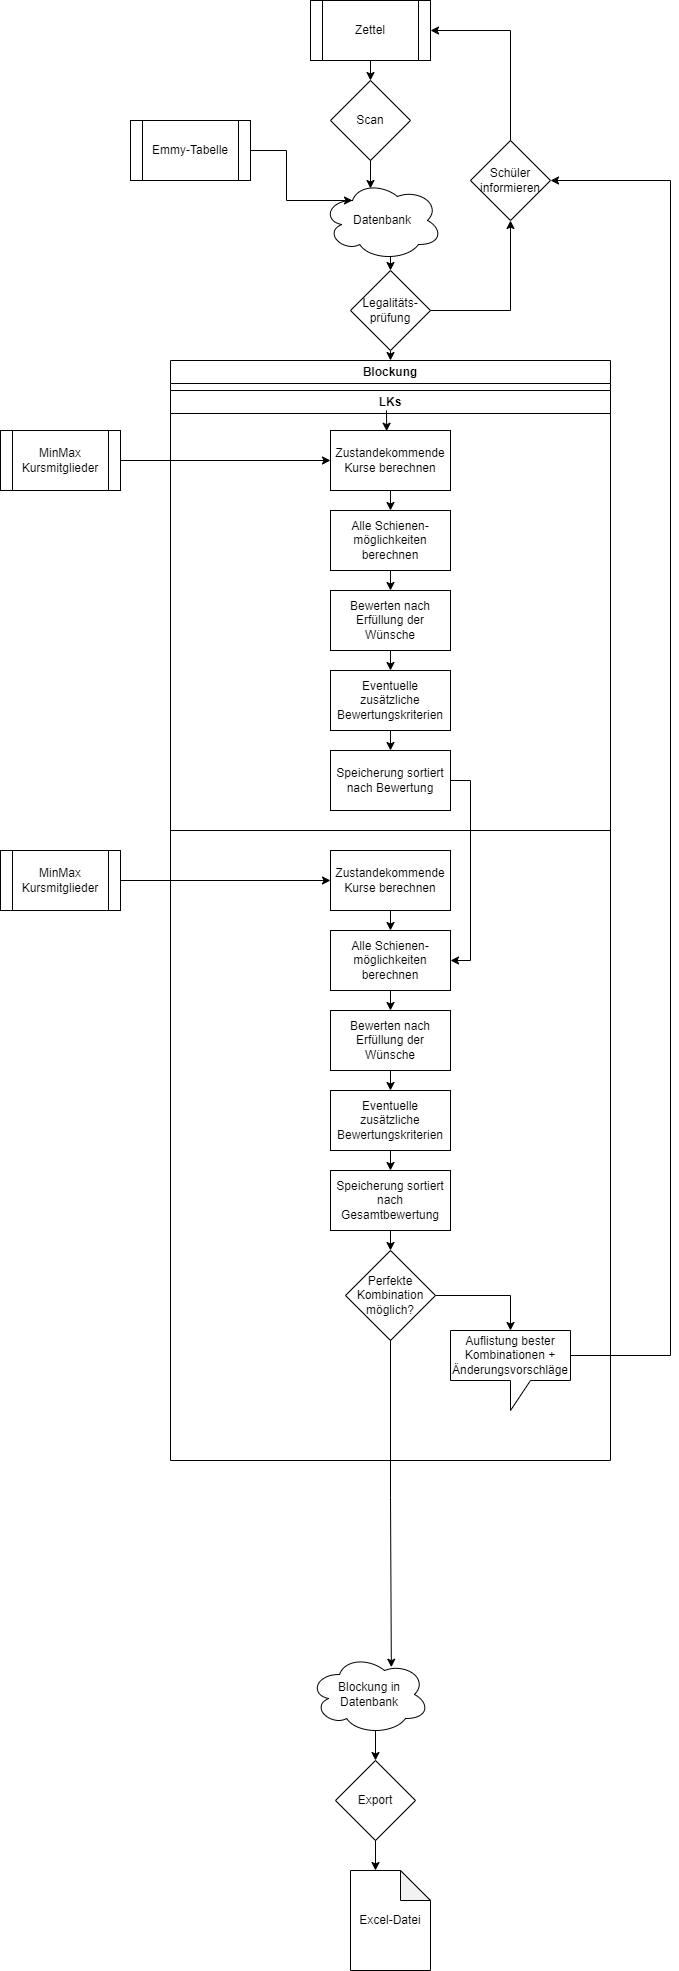

The diagram above was exported from draw.io. Its source (the exported page's mxGraphModel, read from the mxfile embedded in the PNG):
<mxGraphModel dx="1434" dy="836" grid="1" gridSize="10" guides="1" tooltips="1" connect="1" arrows="1" fold="1" page="1" pageScale="1" pageWidth="827" pageHeight="1169" math="0" shadow="0">
  <root>
    <mxCell id="0" />
    <mxCell id="1" parent="0" />
    <mxCell id="PrFkTA1xKl6yY1rjvfgF-5" style="edgeStyle=orthogonalEdgeStyle;rounded=0;orthogonalLoop=1;jettySize=auto;html=1;exitX=0.5;exitY=1;exitDx=0;exitDy=0;entryX=0.5;entryY=0;entryDx=0;entryDy=0;" parent="1" source="PrFkTA1xKl6yY1rjvfgF-1" target="PrFkTA1xKl6yY1rjvfgF-4" edge="1">
      <mxGeometry relative="1" as="geometry" />
    </mxCell>
    <mxCell id="PrFkTA1xKl6yY1rjvfgF-1" value="Zettel" style="shape=process;whiteSpace=wrap;html=1;backgroundOutline=1;" parent="1" vertex="1">
      <mxGeometry x="340" y="20" width="120" height="60" as="geometry" />
    </mxCell>
    <mxCell id="PrFkTA1xKl6yY1rjvfgF-18" style="edgeStyle=orthogonalEdgeStyle;rounded=0;orthogonalLoop=1;jettySize=auto;html=1;exitX=0.55;exitY=0.95;exitDx=0;exitDy=0;exitPerimeter=0;entryX=0.5;entryY=0;entryDx=0;entryDy=0;" parent="1" source="PrFkTA1xKl6yY1rjvfgF-3" target="PrFkTA1xKl6yY1rjvfgF-17" edge="1">
      <mxGeometry relative="1" as="geometry" />
    </mxCell>
    <mxCell id="PrFkTA1xKl6yY1rjvfgF-3" value="Datenbank" style="ellipse;shape=cloud;whiteSpace=wrap;html=1;" parent="1" vertex="1">
      <mxGeometry x="352" y="200" width="120" height="80" as="geometry" />
    </mxCell>
    <mxCell id="PrFkTA1xKl6yY1rjvfgF-4" value="Scan" style="rhombus;whiteSpace=wrap;html=1;" parent="1" vertex="1">
      <mxGeometry x="360" y="100" width="80" height="80" as="geometry" />
    </mxCell>
    <mxCell id="PrFkTA1xKl6yY1rjvfgF-8" style="edgeStyle=orthogonalEdgeStyle;rounded=0;orthogonalLoop=1;jettySize=auto;html=1;exitX=0.5;exitY=1;exitDx=0;exitDy=0;entryX=0.4;entryY=0.1;entryDx=0;entryDy=0;entryPerimeter=0;" parent="1" source="PrFkTA1xKl6yY1rjvfgF-4" target="PrFkTA1xKl6yY1rjvfgF-3" edge="1">
      <mxGeometry relative="1" as="geometry" />
    </mxCell>
    <mxCell id="PrFkTA1xKl6yY1rjvfgF-9" value="Emmy-Tabelle" style="shape=process;whiteSpace=wrap;html=1;backgroundOutline=1;" parent="1" vertex="1">
      <mxGeometry x="160" y="140" width="120" height="60" as="geometry" />
    </mxCell>
    <mxCell id="PrFkTA1xKl6yY1rjvfgF-10" style="edgeStyle=orthogonalEdgeStyle;rounded=0;orthogonalLoop=1;jettySize=auto;html=1;exitX=1;exitY=0.5;exitDx=0;exitDy=0;entryX=0.25;entryY=0.25;entryDx=0;entryDy=0;entryPerimeter=0;" parent="1" source="PrFkTA1xKl6yY1rjvfgF-9" target="PrFkTA1xKl6yY1rjvfgF-3" edge="1">
      <mxGeometry relative="1" as="geometry" />
    </mxCell>
    <mxCell id="PrFkTA1xKl6yY1rjvfgF-12" value="Blockung" style="swimlane;whiteSpace=wrap;html=1;" parent="1" vertex="1">
      <mxGeometry x="200" y="380" width="440" height="1100" as="geometry" />
    </mxCell>
    <mxCell id="PrFkTA1xKl6yY1rjvfgF-25" value="LKs" style="swimlane;whiteSpace=wrap;html=1;" parent="PrFkTA1xKl6yY1rjvfgF-12" vertex="1">
      <mxGeometry y="30" width="440" height="440" as="geometry" />
    </mxCell>
    <mxCell id="PrFkTA1xKl6yY1rjvfgF-31" style="edgeStyle=orthogonalEdgeStyle;rounded=0;orthogonalLoop=1;jettySize=auto;html=1;exitX=0.5;exitY=1;exitDx=0;exitDy=0;entryX=0.5;entryY=0;entryDx=0;entryDy=0;" parent="PrFkTA1xKl6yY1rjvfgF-25" source="PrFkTA1xKl6yY1rjvfgF-26" target="PrFkTA1xKl6yY1rjvfgF-30" edge="1">
      <mxGeometry relative="1" as="geometry" />
    </mxCell>
    <mxCell id="PrFkTA1xKl6yY1rjvfgF-26" value="Zustandekommende&lt;div&gt;Kurse berechnen&lt;/div&gt;" style="rounded=0;whiteSpace=wrap;html=1;" parent="PrFkTA1xKl6yY1rjvfgF-25" vertex="1">
      <mxGeometry x="160" y="40" width="120" height="60" as="geometry" />
    </mxCell>
    <mxCell id="PrFkTA1xKl6yY1rjvfgF-29" value="" style="endArrow=classic;html=1;rounded=0;entryX=0.468;entryY=0.012;entryDx=0;entryDy=0;entryPerimeter=0;" parent="PrFkTA1xKl6yY1rjvfgF-25" target="PrFkTA1xKl6yY1rjvfgF-26" edge="1">
      <mxGeometry width="50" height="50" relative="1" as="geometry">
        <mxPoint x="216" y="20" as="sourcePoint" />
        <mxPoint x="170" y="90" as="targetPoint" />
      </mxGeometry>
    </mxCell>
    <mxCell id="PrFkTA1xKl6yY1rjvfgF-33" style="edgeStyle=orthogonalEdgeStyle;rounded=0;orthogonalLoop=1;jettySize=auto;html=1;exitX=0.5;exitY=1;exitDx=0;exitDy=0;entryX=0.5;entryY=0;entryDx=0;entryDy=0;" parent="PrFkTA1xKl6yY1rjvfgF-25" source="PrFkTA1xKl6yY1rjvfgF-30" target="PrFkTA1xKl6yY1rjvfgF-32" edge="1">
      <mxGeometry relative="1" as="geometry" />
    </mxCell>
    <mxCell id="PrFkTA1xKl6yY1rjvfgF-30" value="Alle Schienen-möglichkeiten&lt;div&gt;berechnen&lt;/div&gt;" style="rounded=0;whiteSpace=wrap;html=1;" parent="PrFkTA1xKl6yY1rjvfgF-25" vertex="1">
      <mxGeometry x="160" y="120" width="120" height="60" as="geometry" />
    </mxCell>
    <mxCell id="PrFkTA1xKl6yY1rjvfgF-36" style="edgeStyle=orthogonalEdgeStyle;rounded=0;orthogonalLoop=1;jettySize=auto;html=1;exitX=0.5;exitY=1;exitDx=0;exitDy=0;entryX=0.5;entryY=0;entryDx=0;entryDy=0;" parent="PrFkTA1xKl6yY1rjvfgF-25" source="PrFkTA1xKl6yY1rjvfgF-32" target="PrFkTA1xKl6yY1rjvfgF-34" edge="1">
      <mxGeometry relative="1" as="geometry" />
    </mxCell>
    <mxCell id="PrFkTA1xKl6yY1rjvfgF-32" value="Bewerten nach Erfüllung der Wünsche" style="rounded=0;whiteSpace=wrap;html=1;" parent="PrFkTA1xKl6yY1rjvfgF-25" vertex="1">
      <mxGeometry x="160" y="200" width="120" height="60" as="geometry" />
    </mxCell>
    <mxCell id="PrFkTA1xKl6yY1rjvfgF-37" style="edgeStyle=orthogonalEdgeStyle;rounded=0;orthogonalLoop=1;jettySize=auto;html=1;exitX=0.5;exitY=1;exitDx=0;exitDy=0;entryX=0.5;entryY=0;entryDx=0;entryDy=0;" parent="PrFkTA1xKl6yY1rjvfgF-25" source="PrFkTA1xKl6yY1rjvfgF-34" target="PrFkTA1xKl6yY1rjvfgF-35" edge="1">
      <mxGeometry relative="1" as="geometry" />
    </mxCell>
    <mxCell id="PrFkTA1xKl6yY1rjvfgF-34" value="Eventuelle zusätzliche Bewertungskriterien" style="rounded=0;whiteSpace=wrap;html=1;" parent="PrFkTA1xKl6yY1rjvfgF-25" vertex="1">
      <mxGeometry x="160" y="280" width="120" height="60" as="geometry" />
    </mxCell>
    <mxCell id="PrFkTA1xKl6yY1rjvfgF-35" value="Speicherung sortiert nach Bewertung" style="rounded=0;whiteSpace=wrap;html=1;" parent="PrFkTA1xKl6yY1rjvfgF-25" vertex="1">
      <mxGeometry x="160" y="360" width="120" height="60" as="geometry" />
    </mxCell>
    <mxCell id="PrFkTA1xKl6yY1rjvfgF-38" style="edgeStyle=orthogonalEdgeStyle;rounded=0;orthogonalLoop=1;jettySize=auto;html=1;exitX=0.5;exitY=1;exitDx=0;exitDy=0;entryX=0.5;entryY=0;entryDx=0;entryDy=0;" parent="PrFkTA1xKl6yY1rjvfgF-12" source="PrFkTA1xKl6yY1rjvfgF-39" target="PrFkTA1xKl6yY1rjvfgF-41" edge="1">
      <mxGeometry relative="1" as="geometry" />
    </mxCell>
    <mxCell id="PrFkTA1xKl6yY1rjvfgF-39" value="Zustandekommende&lt;div&gt;Kurse berechnen&lt;/div&gt;" style="rounded=0;whiteSpace=wrap;html=1;" parent="PrFkTA1xKl6yY1rjvfgF-12" vertex="1">
      <mxGeometry x="160" y="490" width="120" height="60" as="geometry" />
    </mxCell>
    <mxCell id="PrFkTA1xKl6yY1rjvfgF-40" style="edgeStyle=orthogonalEdgeStyle;rounded=0;orthogonalLoop=1;jettySize=auto;html=1;exitX=0.5;exitY=1;exitDx=0;exitDy=0;entryX=0.5;entryY=0;entryDx=0;entryDy=0;" parent="PrFkTA1xKl6yY1rjvfgF-12" source="PrFkTA1xKl6yY1rjvfgF-41" target="PrFkTA1xKl6yY1rjvfgF-43" edge="1">
      <mxGeometry relative="1" as="geometry" />
    </mxCell>
    <mxCell id="PrFkTA1xKl6yY1rjvfgF-41" value="Alle Schienen-möglichkeiten&lt;div&gt;berechnen&lt;/div&gt;" style="rounded=0;whiteSpace=wrap;html=1;" parent="PrFkTA1xKl6yY1rjvfgF-12" vertex="1">
      <mxGeometry x="160" y="570" width="120" height="60" as="geometry" />
    </mxCell>
    <mxCell id="PrFkTA1xKl6yY1rjvfgF-42" style="edgeStyle=orthogonalEdgeStyle;rounded=0;orthogonalLoop=1;jettySize=auto;html=1;exitX=0.5;exitY=1;exitDx=0;exitDy=0;entryX=0.5;entryY=0;entryDx=0;entryDy=0;" parent="PrFkTA1xKl6yY1rjvfgF-12" source="PrFkTA1xKl6yY1rjvfgF-43" target="PrFkTA1xKl6yY1rjvfgF-45" edge="1">
      <mxGeometry relative="1" as="geometry" />
    </mxCell>
    <mxCell id="PrFkTA1xKl6yY1rjvfgF-43" value="Bewerten nach Erfüllung der Wünsche" style="rounded=0;whiteSpace=wrap;html=1;" parent="PrFkTA1xKl6yY1rjvfgF-12" vertex="1">
      <mxGeometry x="160" y="650" width="120" height="60" as="geometry" />
    </mxCell>
    <mxCell id="PrFkTA1xKl6yY1rjvfgF-44" style="edgeStyle=orthogonalEdgeStyle;rounded=0;orthogonalLoop=1;jettySize=auto;html=1;exitX=0.5;exitY=1;exitDx=0;exitDy=0;entryX=0.5;entryY=0;entryDx=0;entryDy=0;" parent="PrFkTA1xKl6yY1rjvfgF-12" source="PrFkTA1xKl6yY1rjvfgF-45" target="PrFkTA1xKl6yY1rjvfgF-46" edge="1">
      <mxGeometry relative="1" as="geometry" />
    </mxCell>
    <mxCell id="PrFkTA1xKl6yY1rjvfgF-45" value="Eventuelle zusätzliche Bewertungskriterien" style="rounded=0;whiteSpace=wrap;html=1;" parent="PrFkTA1xKl6yY1rjvfgF-12" vertex="1">
      <mxGeometry x="160" y="730" width="120" height="60" as="geometry" />
    </mxCell>
    <mxCell id="PrFkTA1xKl6yY1rjvfgF-52" style="edgeStyle=orthogonalEdgeStyle;rounded=0;orthogonalLoop=1;jettySize=auto;html=1;exitX=0.5;exitY=1;exitDx=0;exitDy=0;entryX=0.5;entryY=0;entryDx=0;entryDy=0;" parent="PrFkTA1xKl6yY1rjvfgF-12" source="PrFkTA1xKl6yY1rjvfgF-46" target="PrFkTA1xKl6yY1rjvfgF-51" edge="1">
      <mxGeometry relative="1" as="geometry" />
    </mxCell>
    <mxCell id="PrFkTA1xKl6yY1rjvfgF-46" value="Speicherung sortiert nach Gesamtbewertung" style="rounded=0;whiteSpace=wrap;html=1;" parent="PrFkTA1xKl6yY1rjvfgF-12" vertex="1">
      <mxGeometry x="160" y="810" width="120" height="60" as="geometry" />
    </mxCell>
    <mxCell id="PrFkTA1xKl6yY1rjvfgF-47" style="edgeStyle=orthogonalEdgeStyle;rounded=0;orthogonalLoop=1;jettySize=auto;html=1;exitX=1;exitY=0.5;exitDx=0;exitDy=0;entryX=0;entryY=0.5;entryDx=0;entryDy=0;" parent="PrFkTA1xKl6yY1rjvfgF-12" source="PrFkTA1xKl6yY1rjvfgF-48" target="PrFkTA1xKl6yY1rjvfgF-39" edge="1">
      <mxGeometry relative="1" as="geometry" />
    </mxCell>
    <mxCell id="PrFkTA1xKl6yY1rjvfgF-48" value="&lt;div&gt;MinMax&lt;/div&gt;&lt;div&gt;Kursmitglieder&lt;/div&gt;" style="shape=process;whiteSpace=wrap;html=1;backgroundOutline=1;" parent="PrFkTA1xKl6yY1rjvfgF-12" vertex="1">
      <mxGeometry x="-170" y="490" width="120" height="60" as="geometry" />
    </mxCell>
    <mxCell id="PrFkTA1xKl6yY1rjvfgF-49" style="edgeStyle=orthogonalEdgeStyle;rounded=0;orthogonalLoop=1;jettySize=auto;html=1;exitX=1;exitY=0.5;exitDx=0;exitDy=0;entryX=1;entryY=0.5;entryDx=0;entryDy=0;" parent="PrFkTA1xKl6yY1rjvfgF-12" source="PrFkTA1xKl6yY1rjvfgF-35" target="PrFkTA1xKl6yY1rjvfgF-41" edge="1">
      <mxGeometry relative="1" as="geometry" />
    </mxCell>
    <mxCell id="PrFkTA1xKl6yY1rjvfgF-51" value="Perfekte Kombination&lt;div&gt;möglich?&lt;/div&gt;" style="rhombus;whiteSpace=wrap;html=1;" parent="PrFkTA1xKl6yY1rjvfgF-12" vertex="1">
      <mxGeometry x="175" y="890" width="90" height="90" as="geometry" />
    </mxCell>
    <mxCell id="PrFkTA1xKl6yY1rjvfgF-58" value="Auflistung bester Kombinationen +&lt;div&gt;Änderungsvorschläge&lt;/div&gt;" style="shape=callout;whiteSpace=wrap;html=1;perimeter=calloutPerimeter;" parent="PrFkTA1xKl6yY1rjvfgF-12" vertex="1">
      <mxGeometry x="280" y="970" width="120" height="80" as="geometry" />
    </mxCell>
    <mxCell id="PrFkTA1xKl6yY1rjvfgF-59" style="edgeStyle=orthogonalEdgeStyle;rounded=0;orthogonalLoop=1;jettySize=auto;html=1;exitX=1;exitY=0.5;exitDx=0;exitDy=0;entryX=0.5;entryY=0;entryDx=0;entryDy=0;entryPerimeter=0;" parent="PrFkTA1xKl6yY1rjvfgF-12" source="PrFkTA1xKl6yY1rjvfgF-51" target="PrFkTA1xKl6yY1rjvfgF-58" edge="1">
      <mxGeometry relative="1" as="geometry" />
    </mxCell>
    <mxCell id="PrFkTA1xKl6yY1rjvfgF-19" style="edgeStyle=orthogonalEdgeStyle;rounded=0;orthogonalLoop=1;jettySize=auto;html=1;exitX=0.5;exitY=1;exitDx=0;exitDy=0;entryX=0.5;entryY=0;entryDx=0;entryDy=0;" parent="1" source="PrFkTA1xKl6yY1rjvfgF-17" target="PrFkTA1xKl6yY1rjvfgF-12" edge="1">
      <mxGeometry relative="1" as="geometry" />
    </mxCell>
    <mxCell id="PrFkTA1xKl6yY1rjvfgF-22" style="edgeStyle=orthogonalEdgeStyle;rounded=0;orthogonalLoop=1;jettySize=auto;html=1;exitX=1;exitY=0.5;exitDx=0;exitDy=0;entryX=0.5;entryY=1;entryDx=0;entryDy=0;" parent="1" source="PrFkTA1xKl6yY1rjvfgF-17" target="PrFkTA1xKl6yY1rjvfgF-21" edge="1">
      <mxGeometry relative="1" as="geometry" />
    </mxCell>
    <mxCell id="PrFkTA1xKl6yY1rjvfgF-17" value="Legalitäts-&lt;div&gt;prüfung&lt;/div&gt;" style="rhombus;whiteSpace=wrap;html=1;" parent="1" vertex="1">
      <mxGeometry x="380" y="290" width="80" height="80" as="geometry" />
    </mxCell>
    <mxCell id="PrFkTA1xKl6yY1rjvfgF-23" style="edgeStyle=orthogonalEdgeStyle;rounded=0;orthogonalLoop=1;jettySize=auto;html=1;exitX=0.5;exitY=0;exitDx=0;exitDy=0;entryX=1;entryY=0.5;entryDx=0;entryDy=0;" parent="1" source="PrFkTA1xKl6yY1rjvfgF-21" target="PrFkTA1xKl6yY1rjvfgF-1" edge="1">
      <mxGeometry relative="1" as="geometry" />
    </mxCell>
    <mxCell id="PrFkTA1xKl6yY1rjvfgF-21" value="Schüler&lt;div&gt;informieren&lt;/div&gt;" style="rhombus;whiteSpace=wrap;html=1;" parent="1" vertex="1">
      <mxGeometry x="500" y="160" width="80" height="80" as="geometry" />
    </mxCell>
    <mxCell id="PrFkTA1xKl6yY1rjvfgF-28" style="edgeStyle=orthogonalEdgeStyle;rounded=0;orthogonalLoop=1;jettySize=auto;html=1;exitX=1;exitY=0.5;exitDx=0;exitDy=0;entryX=0;entryY=0.5;entryDx=0;entryDy=0;" parent="1" source="PrFkTA1xKl6yY1rjvfgF-27" target="PrFkTA1xKl6yY1rjvfgF-26" edge="1">
      <mxGeometry relative="1" as="geometry" />
    </mxCell>
    <mxCell id="PrFkTA1xKl6yY1rjvfgF-27" value="MinMax&lt;div&gt;Kursmitglieder&lt;/div&gt;" style="shape=process;whiteSpace=wrap;html=1;backgroundOutline=1;" parent="1" vertex="1">
      <mxGeometry x="30" y="450" width="120" height="60" as="geometry" />
    </mxCell>
    <mxCell id="PrFkTA1xKl6yY1rjvfgF-65" style="edgeStyle=orthogonalEdgeStyle;rounded=0;orthogonalLoop=1;jettySize=auto;html=1;exitX=0.55;exitY=0.95;exitDx=0;exitDy=0;exitPerimeter=0;entryX=0.5;entryY=0;entryDx=0;entryDy=0;" parent="1" source="PrFkTA1xKl6yY1rjvfgF-55" target="PrFkTA1xKl6yY1rjvfgF-64" edge="1">
      <mxGeometry relative="1" as="geometry" />
    </mxCell>
    <mxCell id="PrFkTA1xKl6yY1rjvfgF-55" value="Blockung in Datenbank" style="ellipse;shape=cloud;whiteSpace=wrap;html=1;" parent="1" vertex="1">
      <mxGeometry x="339" y="1674" width="120" height="80" as="geometry" />
    </mxCell>
    <mxCell id="PrFkTA1xKl6yY1rjvfgF-56" style="edgeStyle=orthogonalEdgeStyle;rounded=0;orthogonalLoop=1;jettySize=auto;html=1;exitX=0.5;exitY=1;exitDx=0;exitDy=0;entryX=0.682;entryY=0.159;entryDx=0;entryDy=0;entryPerimeter=0;" parent="1" source="PrFkTA1xKl6yY1rjvfgF-51" target="PrFkTA1xKl6yY1rjvfgF-55" edge="1">
      <mxGeometry relative="1" as="geometry" />
    </mxCell>
    <mxCell id="PrFkTA1xKl6yY1rjvfgF-61" style="edgeStyle=orthogonalEdgeStyle;rounded=0;orthogonalLoop=1;jettySize=auto;html=1;exitX=0;exitY=0;exitDx=120.00000000000001;exitDy=25;exitPerimeter=0;entryX=1;entryY=0.5;entryDx=0;entryDy=0;" parent="1" source="PrFkTA1xKl6yY1rjvfgF-58" target="PrFkTA1xKl6yY1rjvfgF-21" edge="1">
      <mxGeometry relative="1" as="geometry">
        <Array as="points">
          <mxPoint x="700" y="1375" />
          <mxPoint x="700" y="200" />
        </Array>
      </mxGeometry>
    </mxCell>
    <mxCell id="PrFkTA1xKl6yY1rjvfgF-62" value="Excel-Datei" style="shape=note;whiteSpace=wrap;html=1;backgroundOutline=1;darkOpacity=0.05;" parent="1" vertex="1">
      <mxGeometry x="380" y="1890" width="80" height="100" as="geometry" />
    </mxCell>
    <mxCell id="PrFkTA1xKl6yY1rjvfgF-64" value="Export" style="rhombus;whiteSpace=wrap;html=1;" parent="1" vertex="1">
      <mxGeometry x="365" y="1780" width="80" height="80" as="geometry" />
    </mxCell>
    <mxCell id="PrFkTA1xKl6yY1rjvfgF-66" style="edgeStyle=orthogonalEdgeStyle;rounded=0;orthogonalLoop=1;jettySize=auto;html=1;exitX=0.5;exitY=1;exitDx=0;exitDy=0;entryX=0;entryY=0;entryDx=25;entryDy=0;entryPerimeter=0;" parent="1" source="PrFkTA1xKl6yY1rjvfgF-64" target="PrFkTA1xKl6yY1rjvfgF-62" edge="1">
      <mxGeometry relative="1" as="geometry" />
    </mxCell>
  </root>
</mxGraphModel>